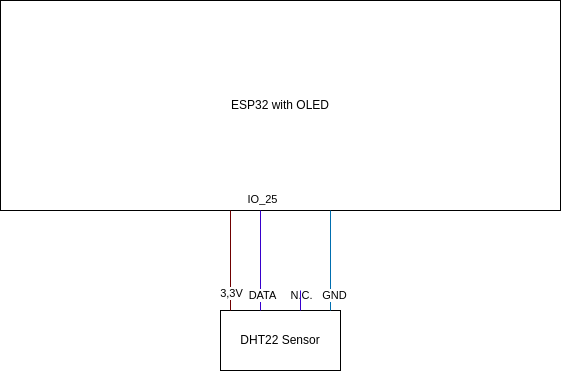

The diagram above was exported from draw.io. Its source (the exported page's mxGraphModel, read from the mxfile embedded in the PNG):
<mxGraphModel dx="2428" dy="4016" grid="1" gridSize="10" guides="1" tooltips="1" connect="1" arrows="1" fold="1" page="1" pageScale="1" pageWidth="850" pageHeight="1100" math="0" shadow="0">
  <root>
    <mxCell id="0" />
    <mxCell id="1" parent="0" />
    <mxCell id="2" value="ESP32 with OLED&lt;br&gt;" style="rounded=0;whiteSpace=wrap;html=1;" parent="1" vertex="1">
      <mxGeometry x="180" y="210" width="560" height="210" as="geometry" />
    </mxCell>
    <mxCell id="3" value="DHT22 Sensor" style="rounded=0;whiteSpace=wrap;html=1;" parent="1" vertex="1">
      <mxGeometry x="400" y="520" width="120" height="60" as="geometry" />
    </mxCell>
    <mxCell id="7" value="" style="endArrow=none;html=1;entryX=0.5;entryY=1;entryDx=0;entryDy=0;fillColor=#6a00ff;strokeColor=#3700CC;" parent="1" edge="1">
      <mxGeometry width="50" height="50" relative="1" as="geometry">
        <mxPoint x="440" y="520" as="sourcePoint" />
        <mxPoint x="440" y="420" as="targetPoint" />
      </mxGeometry>
    </mxCell>
    <mxCell id="13" value="DATA" style="edgeLabel;html=1;align=center;verticalAlign=middle;resizable=0;points=[];" parent="7" vertex="1" connectable="0">
      <mxGeometry x="-0.1257" relative="1" as="geometry">
        <mxPoint y="27" as="offset" />
      </mxGeometry>
    </mxCell>
    <mxCell id="8" value="" style="endArrow=none;html=1;entryX=0.5;entryY=1;entryDx=0;entryDy=0;fillColor=#1ba1e2;strokeColor=#006EAF;" parent="1" edge="1">
      <mxGeometry width="50" height="50" relative="1" as="geometry">
        <mxPoint x="510" y="520" as="sourcePoint" />
        <mxPoint x="510" y="420" as="targetPoint" />
      </mxGeometry>
    </mxCell>
    <mxCell id="14" value="GND" style="edgeLabel;html=1;align=center;verticalAlign=middle;resizable=0;points=[];" parent="8" vertex="1" connectable="0">
      <mxGeometry x="-0.2171" y="-2" relative="1" as="geometry">
        <mxPoint y="23" as="offset" />
      </mxGeometry>
    </mxCell>
    <mxCell id="9" value="" style="endArrow=none;html=1;entryX=0.5;entryY=1;entryDx=0;entryDy=0;fillColor=#a20025;strokeColor=#6F0000;" parent="1" edge="1">
      <mxGeometry width="50" height="50" relative="1" as="geometry">
        <mxPoint x="410" y="520" as="sourcePoint" />
        <mxPoint x="410" y="420" as="targetPoint" />
      </mxGeometry>
    </mxCell>
    <mxCell id="12" value="3,3V" style="edgeLabel;html=1;align=center;verticalAlign=middle;resizable=0;points=[];" parent="9" vertex="1" connectable="0">
      <mxGeometry x="-0.24" y="1" relative="1" as="geometry">
        <mxPoint y="21" as="offset" />
      </mxGeometry>
    </mxCell>
    <mxCell id="15" value="IO_25" style="edgeLabel;html=1;align=center;verticalAlign=middle;resizable=0;points=[];" parent="1" vertex="1" connectable="0">
      <mxGeometry x="440" y="407" as="geometry" />
    </mxCell>
    <mxCell id="18" value="N.C." style="edgeLabel;html=1;align=center;verticalAlign=middle;resizable=0;points=[];" parent="1" vertex="1" connectable="0">
      <mxGeometry x="450" y="516" as="geometry">
        <mxPoint x="29" y="-13" as="offset" />
      </mxGeometry>
    </mxCell>
    <mxCell id="19" value="" style="endArrow=none;html=1;fillColor=#6a00ff;strokeColor=#3700CC;" parent="1" edge="1">
      <mxGeometry width="50" height="50" relative="1" as="geometry">
        <mxPoint x="480" y="520" as="sourcePoint" />
        <mxPoint x="480" y="500" as="targetPoint" />
      </mxGeometry>
    </mxCell>
  </root>
</mxGraphModel>